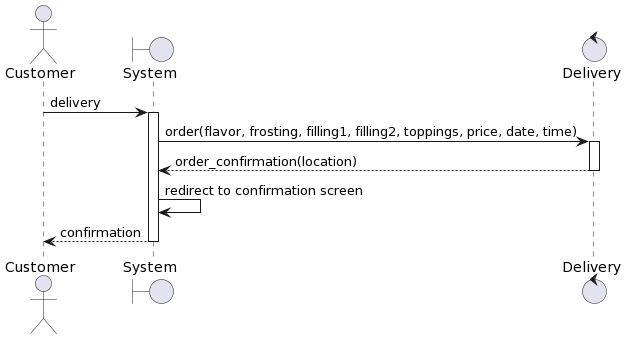

The diagram above was rendered by PlantUML. Its source (embedded in the PNG):
@startuml
actor Customer
boundary "System" as system
control "Delivery" as deliver
Customer -> system: delivery
activate system
system -> deliver: order(flavor, frosting, filling1, filling2, toppings, price, date, time)
activate deliver
deliver --> system: order_confirmation(location)
deactivate deliver
system -> system: redirect to confirmation screen
system --> Customer: confirmation
deactivate system
@enduml